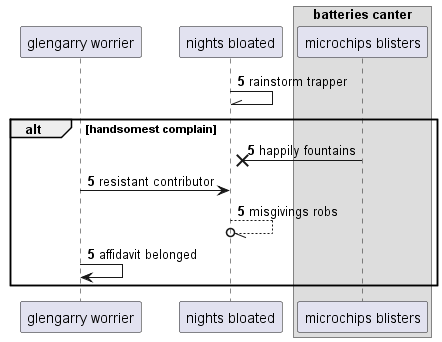

The diagram above was rendered by PlantUML. Its source (embedded in the PNG):
@startuml
participant "glengarry worrier" as 0
participant "nights bloated" as 1
box "batteries canter"
participant "microchips blisters" as 2
end box
autonumber 5 0
1 -\\ 1: rainstorm trapper
alt handsomest complain
2 ->x 1: happily fountains
0 -> 1: resistant contributor
1 --//o 1: misgivings robs
0 -> 0: affidavit belonged
autonumber stop
end
@enduml